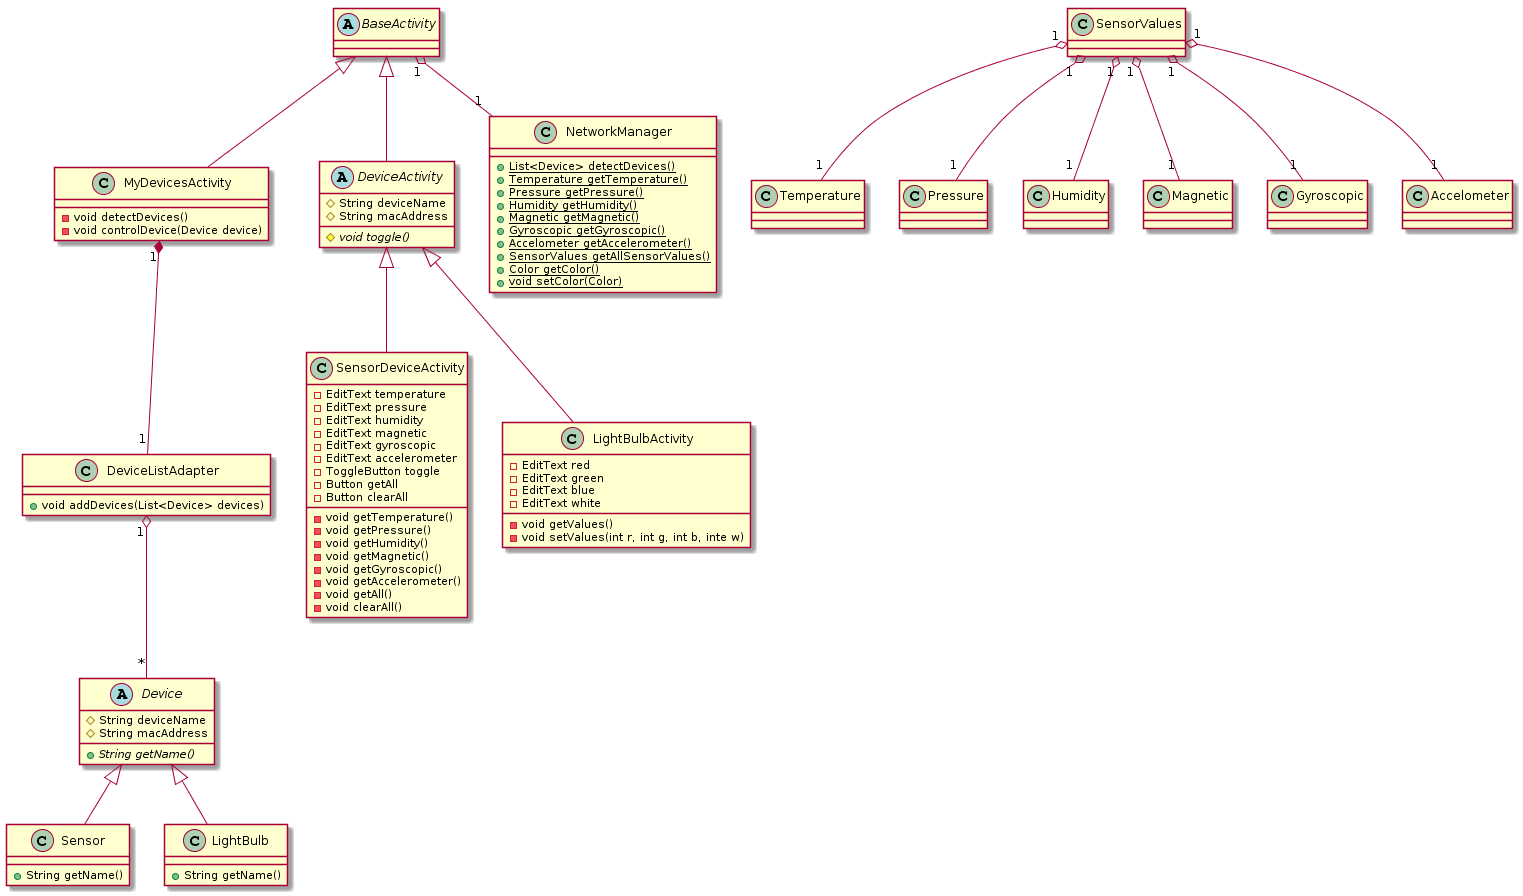

The diagram above was rendered by PlantUML. Its source (embedded in the PNG):
@startuml
class NetworkManager{
 +{static} List<Device> detectDevices()
 +{static} Temperature getTemperature()
 +{static} Pressure getPressure()
 +{static} Humidity getHumidity()
 +{static} Magnetic getMagnetic()
 +{static} Gyroscopic getGyroscopic()
 +{static} Accelometer getAccelerometer()
 +{static} SensorValues getAllSensorValues()
 +{static} Color getColor()
 +{static} void setColor(Color)
}

abstract class BaseActivity{
}

class DeviceListAdapter {
 +void addDevices(List<Device> devices)
}

class MyDevicesActivity{
 -void detectDevices()
 -void controlDevice(Device device)
}

class SensorDeviceActivity{
 -EditText temperature
 -EditText pressure
 -EditText humidity
 -EditText magnetic
 -EditText gyroscopic
 -EditText accelerometer
 -ToggleButton toggle
 -Button getAll
 -Button clearAll
 -void getTemperature()
 -void getPressure()
 -void getHumidity()
 -void getMagnetic()
 -void getGyroscopic()
 -void getAccelerometer()
 -void getAll()
 -void clearAll()
}

class LightBulbActivity{
 -EditText red
 -EditText green
 -EditText blue
 -EditText white
 -void getValues()
 -void setValues(int r, int g, int b, inte w)
}

abstract class DeviceActivity{
 #String deviceName
 #String macAddress
 #{abstract} void toggle()
}


abstract class Device{
 #String deviceName
 #String macAddress
 +{abstract} String getName()
}

class Sensor{
 +String getName()
}

class LightBulb{
 +String getName()
}

BaseActivity <|-- MyDevicesActivity
BaseActivity <|-- DeviceActivity
DeviceActivity <|-- SensorDeviceActivity
DeviceActivity <|-- LightBulbActivity

Device <|-- Sensor
Device <|-- LightBulb

MyDevicesActivity "1" *-- "1" DeviceListAdapter
DeviceListAdapter "1" o-- "*" Device
BaseActivity "1" o-- "1" NetworkManager

SensorValues "1" o-- "1" Temperature 
SensorValues "1" o-- "1" Pressure 
SensorValues "1" o-- "1" Humidity 
SensorValues "1" o-- "1" Magnetic 
SensorValues "1" o-- "1" Gyroscopic 
SensorValues "1" o-- "1" Accelometer
@enduml